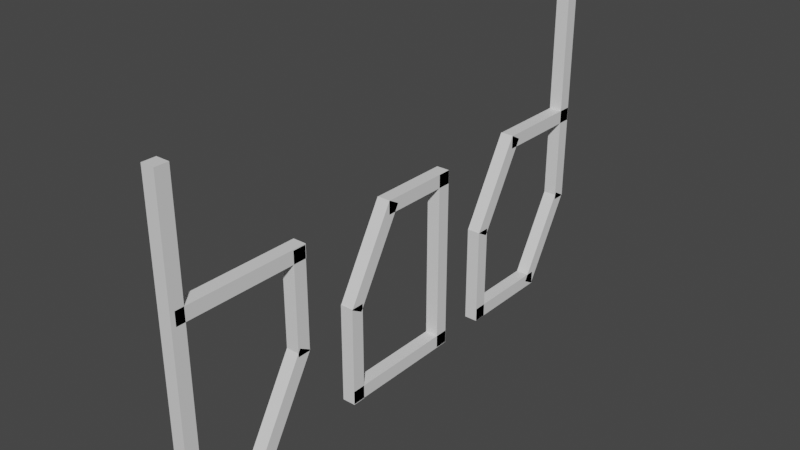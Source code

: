 # Source: had.blend  (saved by Blender 2.82.7; exported with 4.5.12 LTS)
import bpy
from mathutils import Matrix  # noqa: F401  (used for matrix-valued properties, if any)

bpy.ops.wm.read_factory_settings(use_empty=True)
scene = bpy.context.scene
scene.name = 'Scene'

# ---- collections
col_collection = bpy.data.collections.new('Collection'); scene.collection.children.link(col_collection)

# ---- materials (node trees are filled in below, after node groups)
mat_h = bpy.data.materials.new('h')
mat_h.use_transparent_shadow = False
mat_h.diffuse_color = (1.0, 1.0, 1.0, 1.0)
mat_h.roughness = 0.5
mat_h.metallic = 1.0
mat_a = bpy.data.materials.new('a')
mat_a.use_transparent_shadow = False
mat_a.diffuse_color = (1.0, 1.0, 1.0, 1.0)
mat_a.roughness = 0.5
mat_a.metallic = 1.0
mat_d = bpy.data.materials.new('d')
mat_d.use_transparent_shadow = False
mat_d.diffuse_color = (1.0, 1.0, 1.0, 1.0)
mat_d.roughness = 0.5
mat_d.metallic = 1.0

# ---- material node trees
mat_h.use_nodes = True; mat_h.node_tree.nodes.clear()
_N = mat_h.node_tree.nodes; _L = mat_h.node_tree.links
n0 = _N.new('ShaderNodeOutputMaterial'); n0.name = 'Material Output'; n0.location = (300, 300)
n1 = _N.new('ShaderNodeBsdfPrincipled'); n1.name = 'Principled BSDF'; n1.location = (10, 300)
n1.distribution = 'GGX'
n1.subsurface_method = 'BURLEY'
n1.inputs[3].default_value = 1.45
n1.inputs[27].default_value = (0.0, 0.0, 0.0, 1.0)
n1.inputs[28].default_value = 1.0
_L.new(n1.outputs[0], n0.inputs[0])
n0.is_active_output = True
mat_a.use_nodes = True; mat_a.node_tree.nodes.clear()
_N = mat_a.node_tree.nodes; _L = mat_a.node_tree.links
n0 = _N.new('ShaderNodeOutputMaterial'); n0.name = 'Material Output'; n0.location = (300, 300)
n1 = _N.new('ShaderNodeBsdfPrincipled'); n1.name = 'Principled BSDF'; n1.location = (10, 300)
n1.distribution = 'GGX'
n1.subsurface_method = 'BURLEY'
n1.inputs[3].default_value = 1.45
n1.inputs[27].default_value = (0.0, 0.0, 0.0, 1.0)
n1.inputs[28].default_value = 1.0
_L.new(n1.outputs[0], n0.inputs[0])
n0.is_active_output = True
mat_d.use_nodes = True; mat_d.node_tree.nodes.clear()
_N = mat_d.node_tree.nodes; _L = mat_d.node_tree.links
n0 = _N.new('ShaderNodeOutputMaterial'); n0.name = 'Material Output'; n0.location = (300, 300)
n1 = _N.new('ShaderNodeBsdfPrincipled'); n1.name = 'Principled BSDF'; n1.location = (10, 300)
n1.distribution = 'GGX'
n1.subsurface_method = 'BURLEY'
n1.inputs[3].default_value = 1.45
n1.inputs[27].default_value = (0.0, 0.0, 0.0, 1.0)
n1.inputs[28].default_value = 1.0
_L.new(n1.outputs[0], n0.inputs[0])
n0.is_active_output = True

# ---- world
world_world = bpy.data.worlds.new('World'); scene.world = world_world
world_world.use_nodes = True; world_world.node_tree.nodes.clear()
_N = world_world.node_tree.nodes; _L = world_world.node_tree.links
n0 = _N.new('ShaderNodeOutputWorld'); n0.name = 'World Output'; n0.location = (300, 300)
n1 = _N.new('ShaderNodeBackground'); n1.name = 'Background'; n1.location = (10, 300)
n1.inputs[0].default_value = (0.05088, 0.05088, 0.05088, 1.0)
_L.new(n1.outputs[0], n0.inputs[0])
n0.is_active_output = True
world_world.color = (0.05088, 0.05088, 0.05088)
world_world.use_sun_shadow = False
world_world.sun_shadow_jitter_overblur = 0.0

# ---- meshes
me_cube_001 = bpy.data.meshes.new('Cube.001')
me_cube_001.from_pydata([(-1.0, -1.0, -1.0), (-1.0, -1.0, 1.0), (-1.0, 1.0, -1.0), (-1.0, 1.0, 1.0), (1.0, -1.0, -1.0), (1.0, -1.0, 1.0), (1.0, 1.0, -1.0), (1.0, 1.0, 1.0)], [], [(0, 1, 3, 2), (2, 3, 7, 6), (6, 7, 5, 4), (4, 5, 1, 0), (2, 6, 4, 0), (7, 3, 1, 5)])
_uv = me_cube_001.uv_layers.new(name='UVMap')
_uv.uv.foreach_set('vector', [0.375, 0.0, 0.625, 0.0, 0.625, 0.25, 0.375, 0.25, 0.375, 0.25, 0.625, 0.25, 0.625, 0.5, 0.375, 0.5, 0.375, 0.5, 0.625, 0.5, 0.625, 0.75, 0.375, 0.75, 0.375, 0.75, 0.625, 0.75, 0.625, 1.0, 0.375, 1.0, 0.125, 0.5, 0.375, 0.5, 0.375, 0.75, 0.125, 0.75, 0.625, 0.5, 0.875, 0.5, 0.875, 0.75, 0.625, 0.75])
me_cube_001.materials.append(mat_h)
me_cube_001.use_remesh_fix_poles = True
me_cube_001.use_remesh_preserve_attributes = False
me_cube_001.use_mirror_vertex_groups = False
me_cube_001.update()
me_cube_003 = bpy.data.meshes.new('Cube.003')
me_cube_003.from_pydata([(-1.0, -1.0, -1.0), (-1.0, -1.0, 1.0), (-1.0, 1.0, -1.0), (-1.0, 1.0, 1.0), (1.0, -1.0, -1.0), (1.0, -1.0, 1.0), (1.0, 1.0, -1.0), (1.0, 1.0, 1.0)], [], [(0, 1, 3, 2), (2, 3, 7, 6), (6, 7, 5, 4), (4, 5, 1, 0), (2, 6, 4, 0), (7, 3, 1, 5)])
_uv = me_cube_003.uv_layers.new(name='UVMap')
_uv.uv.foreach_set('vector', [0.375, 0.0, 0.625, 0.0, 0.625, 0.25, 0.375, 0.25, 0.375, 0.25, 0.625, 0.25, 0.625, 0.5, 0.375, 0.5, 0.375, 0.5, 0.625, 0.5, 0.625, 0.75, 0.375, 0.75, 0.375, 0.75, 0.625, 0.75, 0.625, 1.0, 0.375, 1.0, 0.125, 0.5, 0.375, 0.5, 0.375, 0.75, 0.125, 0.75, 0.625, 0.5, 0.875, 0.5, 0.875, 0.75, 0.625, 0.75])
me_cube_003.materials.append(mat_h)
me_cube_003.use_remesh_fix_poles = True
me_cube_003.use_remesh_preserve_attributes = False
me_cube_003.use_mirror_vertex_groups = False
me_cube_003.update()
me_cube_022 = bpy.data.meshes.new('Cube.022')
me_cube_022.from_pydata([(-1.0, -1.0, -1.0), (-1.0, -1.0, 1.0), (-1.0, 1.0, -1.0), (-1.0, 1.0, 1.0), (1.0, -1.0, -1.0), (1.0, -1.0, 1.0), (1.0, 1.0, -1.0), (1.0, 1.0, 1.0)], [], [(0, 1, 3, 2), (2, 3, 7, 6), (6, 7, 5, 4), (4, 5, 1, 0), (2, 6, 4, 0), (7, 3, 1, 5)])
_uv = me_cube_022.uv_layers.new(name='UVMap')
_uv.uv.foreach_set('vector', [0.375, 0.0, 0.625, 0.0, 0.625, 0.25, 0.375, 0.25, 0.375, 0.25, 0.625, 0.25, 0.625, 0.5, 0.375, 0.5, 0.375, 0.5, 0.625, 0.5, 0.625, 0.75, 0.375, 0.75, 0.375, 0.75, 0.625, 0.75, 0.625, 1.0, 0.375, 1.0, 0.125, 0.5, 0.375, 0.5, 0.375, 0.75, 0.125, 0.75, 0.625, 0.5, 0.875, 0.5, 0.875, 0.75, 0.625, 0.75])
me_cube_022.materials.append(mat_a)
me_cube_022.use_remesh_fix_poles = True
me_cube_022.use_remesh_preserve_attributes = False
me_cube_022.use_mirror_vertex_groups = False
me_cube_022.update()
me_cube_021 = bpy.data.meshes.new('Cube.021')
me_cube_021.from_pydata([(-1.0, -1.0, -1.0), (-1.0, -1.0, 1.0), (-1.0, 1.0, -1.0), (-1.0, 1.0, 1.0), (1.0, -1.0, -1.0), (1.0, -1.0, 1.0), (1.0, 1.0, -1.0), (1.0, 1.0, 1.0)], [], [(0, 1, 3, 2), (2, 3, 7, 6), (6, 7, 5, 4), (4, 5, 1, 0), (2, 6, 4, 0), (7, 3, 1, 5)])
_uv = me_cube_021.uv_layers.new(name='UVMap')
_uv.uv.foreach_set('vector', [0.375, 0.0, 0.625, 0.0, 0.625, 0.25, 0.375, 0.25, 0.375, 0.25, 0.625, 0.25, 0.625, 0.5, 0.375, 0.5, 0.375, 0.5, 0.625, 0.5, 0.625, 0.75, 0.375, 0.75, 0.375, 0.75, 0.625, 0.75, 0.625, 1.0, 0.375, 1.0, 0.125, 0.5, 0.375, 0.5, 0.375, 0.75, 0.125, 0.75, 0.625, 0.5, 0.875, 0.5, 0.875, 0.75, 0.625, 0.75])
me_cube_021.materials.append(mat_a)
me_cube_021.use_remesh_fix_poles = True
me_cube_021.use_remesh_preserve_attributes = False
me_cube_021.use_mirror_vertex_groups = False
me_cube_021.update()
me_cube_015 = bpy.data.meshes.new('Cube.015')
me_cube_015.from_pydata([(-1.0, -1.0, -1.0), (-1.0, -1.0, 1.0), (-1.0, 1.0, -1.0), (-1.0, 1.0, 1.0), (1.0, -1.0, -1.0), (1.0, -1.0, 1.0), (1.0, 1.0, -1.0), (1.0, 1.0, 1.0)], [], [(0, 1, 3, 2), (2, 3, 7, 6), (6, 7, 5, 4), (4, 5, 1, 0), (2, 6, 4, 0), (7, 3, 1, 5)])
_uv = me_cube_015.uv_layers.new(name='UVMap')
_uv.uv.foreach_set('vector', [0.375, 0.0, 0.625, 0.0, 0.625, 0.25, 0.375, 0.25, 0.375, 0.25, 0.625, 0.25, 0.625, 0.5, 0.375, 0.5, 0.375, 0.5, 0.625, 0.5, 0.625, 0.75, 0.375, 0.75, 0.375, 0.75, 0.625, 0.75, 0.625, 1.0, 0.375, 1.0, 0.125, 0.5, 0.375, 0.5, 0.375, 0.75, 0.125, 0.75, 0.625, 0.5, 0.875, 0.5, 0.875, 0.75, 0.625, 0.75])
me_cube_015.materials.append(mat_a)
me_cube_015.use_remesh_fix_poles = True
me_cube_015.use_remesh_preserve_attributes = False
me_cube_015.use_mirror_vertex_groups = False
me_cube_015.update()
me_cube_024 = bpy.data.meshes.new('Cube.024')
me_cube_024.from_pydata([(-1.0, -1.0, -1.0), (-1.0, -1.0, 1.0), (-1.0, 1.0, -1.0), (-1.0, 1.0, 1.0), (1.0, -1.0, -1.0), (1.0, -1.0, 1.0), (1.0, 1.0, -1.0), (1.0, 1.0, 1.0)], [], [(0, 1, 3, 2), (2, 3, 7, 6), (6, 7, 5, 4), (4, 5, 1, 0), (2, 6, 4, 0), (7, 3, 1, 5)])
_uv = me_cube_024.uv_layers.new(name='UVMap')
_uv.uv.foreach_set('vector', [0.375, 0.0, 0.625, 0.0, 0.625, 0.25, 0.375, 0.25, 0.375, 0.25, 0.625, 0.25, 0.625, 0.5, 0.375, 0.5, 0.375, 0.5, 0.625, 0.5, 0.625, 0.75, 0.375, 0.75, 0.375, 0.75, 0.625, 0.75, 0.625, 1.0, 0.375, 1.0, 0.125, 0.5, 0.375, 0.5, 0.375, 0.75, 0.125, 0.75, 0.625, 0.5, 0.875, 0.5, 0.875, 0.75, 0.625, 0.75])
me_cube_024.materials.append(mat_d)
me_cube_024.use_remesh_fix_poles = True
me_cube_024.use_remesh_preserve_attributes = False
me_cube_024.use_mirror_vertex_groups = False
me_cube_024.update()
me_cube_025 = bpy.data.meshes.new('Cube.025')
me_cube_025.from_pydata([(-1.0, -1.0, -1.0), (-1.0, -1.0, 1.0), (-1.0, 1.0, -1.0), (-1.0, 1.0, 1.0), (1.0, -1.0, -1.0), (1.0, -1.0, 1.0), (1.0, 1.0, -1.0), (1.0, 1.0, 1.0)], [], [(0, 1, 3, 2), (2, 3, 7, 6), (6, 7, 5, 4), (4, 5, 1, 0), (2, 6, 4, 0), (7, 3, 1, 5)])
_uv = me_cube_025.uv_layers.new(name='UVMap')
_uv.uv.foreach_set('vector', [0.375, 0.0, 0.625, 0.0, 0.625, 0.25, 0.375, 0.25, 0.375, 0.25, 0.625, 0.25, 0.625, 0.5, 0.375, 0.5, 0.375, 0.5, 0.625, 0.5, 0.625, 0.75, 0.375, 0.75, 0.375, 0.75, 0.625, 0.75, 0.625, 1.0, 0.375, 1.0, 0.125, 0.5, 0.375, 0.5, 0.375, 0.75, 0.125, 0.75, 0.625, 0.5, 0.875, 0.5, 0.875, 0.75, 0.625, 0.75])
me_cube_025.materials.append(mat_d)
me_cube_025.use_remesh_fix_poles = True
me_cube_025.use_remesh_preserve_attributes = False
me_cube_025.use_mirror_vertex_groups = False
me_cube_025.update()
me_cube_026 = bpy.data.meshes.new('Cube.026')
me_cube_026.from_pydata([(-1.0, -1.0, -1.0), (-1.0, -1.0, 1.0), (-1.0, 1.0, -1.0), (-1.0, 1.0, 1.0), (1.0, -1.0, -1.0), (1.0, -1.0, 1.0), (1.0, 1.0, -1.0), (1.0, 1.0, 1.0)], [], [(0, 1, 3, 2), (2, 3, 7, 6), (6, 7, 5, 4), (4, 5, 1, 0), (2, 6, 4, 0), (7, 3, 1, 5)])
_uv = me_cube_026.uv_layers.new(name='UVMap')
_uv.uv.foreach_set('vector', [0.375, 0.0, 0.625, 0.0, 0.625, 0.25, 0.375, 0.25, 0.375, 0.25, 0.625, 0.25, 0.625, 0.5, 0.375, 0.5, 0.375, 0.5, 0.625, 0.5, 0.625, 0.75, 0.375, 0.75, 0.375, 0.75, 0.625, 0.75, 0.625, 1.0, 0.375, 1.0, 0.125, 0.5, 0.375, 0.5, 0.375, 0.75, 0.125, 0.75, 0.625, 0.5, 0.875, 0.5, 0.875, 0.75, 0.625, 0.75])
me_cube_026.materials.append(mat_d)
me_cube_026.use_remesh_fix_poles = True
me_cube_026.use_remesh_preserve_attributes = False
me_cube_026.use_mirror_vertex_groups = False
me_cube_026.update()
me_cube_027 = bpy.data.meshes.new('Cube.027')
me_cube_027.from_pydata([(-1.0, -1.0, -1.0), (-1.0, -1.0, 1.0), (-1.0, 1.0, -1.0), (-1.0, 1.0, 1.0), (1.0, -1.0, -1.0), (1.0, -1.0, 1.0), (1.0, 1.0, -1.0), (1.0, 1.0, 1.0)], [], [(0, 1, 3, 2), (2, 3, 7, 6), (6, 7, 5, 4), (4, 5, 1, 0), (2, 6, 4, 0), (7, 3, 1, 5)])
_uv = me_cube_027.uv_layers.new(name='UVMap')
_uv.uv.foreach_set('vector', [0.375, 0.0, 0.625, 0.0, 0.625, 0.25, 0.375, 0.25, 0.375, 0.25, 0.625, 0.25, 0.625, 0.5, 0.375, 0.5, 0.375, 0.5, 0.625, 0.5, 0.625, 0.75, 0.375, 0.75, 0.375, 0.75, 0.625, 0.75, 0.625, 1.0, 0.375, 1.0, 0.125, 0.5, 0.375, 0.5, 0.375, 0.75, 0.125, 0.75, 0.625, 0.5, 0.875, 0.5, 0.875, 0.75, 0.625, 0.75])
me_cube_027.materials.append(mat_d)
me_cube_027.use_remesh_fix_poles = True
me_cube_027.use_remesh_preserve_attributes = False
me_cube_027.use_mirror_vertex_groups = False
me_cube_027.update()
me_cube_028 = bpy.data.meshes.new('Cube.028')
me_cube_028.from_pydata([(-1.0, -1.0, -1.0), (-1.0, -1.0, 1.0), (-1.0, 1.0, -1.0), (-1.0, 1.0, 1.0), (1.0, -1.0, -1.0), (1.0, -1.0, 1.0), (1.0, 1.0, -1.0), (1.0, 1.0, 1.0)], [], [(0, 1, 3, 2), (2, 3, 7, 6), (6, 7, 5, 4), (4, 5, 1, 0), (2, 6, 4, 0), (7, 3, 1, 5)])
_uv = me_cube_028.uv_layers.new(name='UVMap')
_uv.uv.foreach_set('vector', [0.375, 0.0, 0.625, 0.0, 0.625, 0.25, 0.375, 0.25, 0.375, 0.25, 0.625, 0.25, 0.625, 0.5, 0.375, 0.5, 0.375, 0.5, 0.625, 0.5, 0.625, 0.75, 0.375, 0.75, 0.375, 0.75, 0.625, 0.75, 0.625, 1.0, 0.375, 1.0, 0.125, 0.5, 0.375, 0.5, 0.375, 0.75, 0.125, 0.75, 0.625, 0.5, 0.875, 0.5, 0.875, 0.75, 0.625, 0.75])
me_cube_028.materials.append(mat_d)
me_cube_028.use_remesh_fix_poles = True
me_cube_028.use_remesh_preserve_attributes = False
me_cube_028.use_mirror_vertex_groups = False
me_cube_028.update()
me_cube_029 = bpy.data.meshes.new('Cube.029')
me_cube_029.from_pydata([(-1.0, -1.0, -1.0), (-1.0, -1.0, 1.0), (-1.0, 1.0, -1.0), (-1.0, 1.0, 1.0), (1.0, -1.0, -1.0), (1.0, -1.0, 1.0), (1.0, 1.0, -1.0), (1.0, 1.0, 1.0)], [], [(0, 1, 3, 2), (2, 3, 7, 6), (6, 7, 5, 4), (4, 5, 1, 0), (2, 6, 4, 0), (7, 3, 1, 5)])
_uv = me_cube_029.uv_layers.new(name='UVMap')
_uv.uv.foreach_set('vector', [0.375, 0.0, 0.625, 0.0, 0.625, 0.25, 0.375, 0.25, 0.375, 0.25, 0.625, 0.25, 0.625, 0.5, 0.375, 0.5, 0.375, 0.5, 0.625, 0.5, 0.625, 0.75, 0.375, 0.75, 0.375, 0.75, 0.625, 0.75, 0.625, 1.0, 0.375, 1.0, 0.125, 0.5, 0.375, 0.5, 0.375, 0.75, 0.125, 0.75, 0.625, 0.5, 0.875, 0.5, 0.875, 0.75, 0.625, 0.75])
me_cube_029.materials.append(mat_d)
me_cube_029.use_remesh_fix_poles = True
me_cube_029.use_remesh_preserve_attributes = False
me_cube_029.use_mirror_vertex_groups = False
me_cube_029.update()
me_cube_030 = bpy.data.meshes.new('Cube.030')
me_cube_030.from_pydata([(-1.0, -1.0, -1.0), (-1.0, -1.0, 1.0), (-1.0, 1.0, -1.0), (-1.0, 1.0, 1.0), (1.0, -1.0, -1.0), (1.0, -1.0, 1.0), (1.0, 1.0, -1.0), (1.0, 1.0, 1.0)], [], [(0, 1, 3, 2), (2, 3, 7, 6), (6, 7, 5, 4), (4, 5, 1, 0), (2, 6, 4, 0), (7, 3, 1, 5)])
_uv = me_cube_030.uv_layers.new(name='UVMap')
_uv.uv.foreach_set('vector', [0.375, 0.0, 0.625, 0.0, 0.625, 0.25, 0.375, 0.25, 0.375, 0.25, 0.625, 0.25, 0.625, 0.5, 0.375, 0.5, 0.375, 0.5, 0.625, 0.5, 0.625, 0.75, 0.375, 0.75, 0.375, 0.75, 0.625, 0.75, 0.625, 1.0, 0.375, 1.0, 0.125, 0.5, 0.375, 0.5, 0.375, 0.75, 0.125, 0.75, 0.625, 0.5, 0.875, 0.5, 0.875, 0.75, 0.625, 0.75])
me_cube_030.materials.append(mat_h)
me_cube_030.use_remesh_fix_poles = True
me_cube_030.use_remesh_preserve_attributes = False
me_cube_030.use_mirror_vertex_groups = False
me_cube_030.update()
me_cube_031 = bpy.data.meshes.new('Cube.031')
me_cube_031.from_pydata([(-1.0, -1.0, -1.0), (-1.0, -1.0, 1.0), (-1.0, 1.0, -1.0), (-1.0, 1.0, 1.0), (1.0, -1.0, -1.0), (1.0, -1.0, 1.0), (1.0, 1.0, -1.0), (1.0, 1.0, 1.0)], [], [(0, 1, 3, 2), (2, 3, 7, 6), (6, 7, 5, 4), (4, 5, 1, 0), (2, 6, 4, 0), (7, 3, 1, 5)])
_uv = me_cube_031.uv_layers.new(name='UVMap')
_uv.uv.foreach_set('vector', [0.375, 0.0, 0.625, 0.0, 0.625, 0.25, 0.375, 0.25, 0.375, 0.25, 0.625, 0.25, 0.625, 0.5, 0.375, 0.5, 0.375, 0.5, 0.625, 0.5, 0.625, 0.75, 0.375, 0.75, 0.375, 0.75, 0.625, 0.75, 0.625, 1.0, 0.375, 1.0, 0.125, 0.5, 0.375, 0.5, 0.375, 0.75, 0.125, 0.75, 0.625, 0.5, 0.875, 0.5, 0.875, 0.75, 0.625, 0.75])
me_cube_031.materials.append(mat_h)
me_cube_031.use_remesh_fix_poles = True
me_cube_031.use_remesh_preserve_attributes = False
me_cube_031.use_mirror_vertex_groups = False
me_cube_031.update()
me_cube_032 = bpy.data.meshes.new('Cube.032')
me_cube_032.from_pydata([(-1.0, -1.0, -1.0), (-1.0, -1.0, 1.0), (-1.0, 1.0, -1.0), (-1.0, 1.0, 1.0), (1.0, -1.0, -1.0), (1.0, -1.0, 1.0), (1.0, 1.0, -1.0), (1.0, 1.0, 1.0)], [], [(0, 1, 3, 2), (2, 3, 7, 6), (6, 7, 5, 4), (4, 5, 1, 0), (2, 6, 4, 0), (7, 3, 1, 5)])
_uv = me_cube_032.uv_layers.new(name='UVMap')
_uv.uv.foreach_set('vector', [0.375, 0.0, 0.625, 0.0, 0.625, 0.25, 0.375, 0.25, 0.375, 0.25, 0.625, 0.25, 0.625, 0.5, 0.375, 0.5, 0.375, 0.5, 0.625, 0.5, 0.625, 0.75, 0.375, 0.75, 0.375, 0.75, 0.625, 0.75, 0.625, 1.0, 0.375, 1.0, 0.125, 0.5, 0.375, 0.5, 0.375, 0.75, 0.125, 0.75, 0.625, 0.5, 0.875, 0.5, 0.875, 0.75, 0.625, 0.75])
me_cube_032.materials.append(mat_a)
me_cube_032.use_remesh_fix_poles = True
me_cube_032.use_remesh_preserve_attributes = False
me_cube_032.use_mirror_vertex_groups = False
me_cube_032.update()
me_cube_033 = bpy.data.meshes.new('Cube.033')
me_cube_033.from_pydata([(-1.0, -1.0, -1.0), (-1.0, -1.0, 1.0), (-1.0, 1.0, -1.0), (-1.0, 1.0, 1.0), (1.0, -1.0, -1.0), (1.0, -1.0, 1.0), (1.0, 1.0, -1.0), (1.0, 1.0, 1.0)], [], [(0, 1, 3, 2), (2, 3, 7, 6), (6, 7, 5, 4), (4, 5, 1, 0), (2, 6, 4, 0), (7, 3, 1, 5)])
_uv = me_cube_033.uv_layers.new(name='UVMap')
_uv.uv.foreach_set('vector', [0.375, 0.0, 0.625, 0.0, 0.625, 0.25, 0.375, 0.25, 0.375, 0.25, 0.625, 0.25, 0.625, 0.5, 0.375, 0.5, 0.375, 0.5, 0.625, 0.5, 0.625, 0.75, 0.375, 0.75, 0.375, 0.75, 0.625, 0.75, 0.625, 1.0, 0.375, 1.0, 0.125, 0.5, 0.375, 0.5, 0.375, 0.75, 0.125, 0.75, 0.625, 0.5, 0.875, 0.5, 0.875, 0.75, 0.625, 0.75])
me_cube_033.materials.append(mat_a)
me_cube_033.use_remesh_fix_poles = True
me_cube_033.use_remesh_preserve_attributes = False
me_cube_033.use_mirror_vertex_groups = False
me_cube_033.update()

# ---- objects
ob_cube_001 = bpy.data.objects.new('Cube.001', me_cube_001)
ob_cube_003 = bpy.data.objects.new('Cube.003', me_cube_003)
ob_cube_012 = bpy.data.objects.new('Cube.012', me_cube_022)
ob_cube_013 = bpy.data.objects.new('Cube.013', me_cube_021)
ob_cube_014 = bpy.data.objects.new('Cube.014', me_cube_015)
ob_cube_004 = bpy.data.objects.new('Cube.004', me_cube_024)
ob_cube_005 = bpy.data.objects.new('Cube.005', me_cube_025)
ob_cube_006 = bpy.data.objects.new('Cube.006', me_cube_026)
ob_cube_007 = bpy.data.objects.new('Cube.007', me_cube_027)
ob_cube_008 = bpy.data.objects.new('Cube.008', me_cube_028)
ob_cube_009 = bpy.data.objects.new('Cube.009', me_cube_029)
ob_cube_010 = bpy.data.objects.new('Cube.010', me_cube_030)
ob_cube_002 = bpy.data.objects.new('Cube.002', me_cube_031)
ob_cube_011 = bpy.data.objects.new('Cube.011', me_cube_032)
ob_cube_015 = bpy.data.objects.new('Cube.015', me_cube_033)

# ---- transforms, parenting, visibility, modifiers, constraints
ob_cube_001.location = (0.0, -1.539, 0.9)
ob_cube_001.scale = (0.04, 0.04, 0.9)
ob_cube_001.lineart.crease_threshold = 0.0
ob_cube_003.location = (-5.903e-18, -1.152, 1.08)
ob_cube_003.scale = (0.04, 0.4, 0.04)
ob_cube_003.lineart.crease_threshold = 0.0
ob_cube_012.location = (1.627e-16, -0.2505, 0.837)
ob_cube_012.rotation_euler = (-0.5236, 0.0, 0.0)
ob_cube_012.scale = (0.04, 0.04, 0.3)
ob_cube_012.lineart.crease_threshold = 0.0
ob_cube_013.location = (1.372e-16, 0.3238, 0.5612)
ob_cube_013.scale = (0.04, 0.04, 0.5533)
ob_cube_013.lineart.crease_threshold = 0.0
ob_cube_014.location = (3.643e-18, -0.3958, 0.3015)
ob_cube_014.scale = (0.04, 0.04, 0.3)
ob_cube_014.lineart.crease_threshold = 0.0
ob_cube_004.location = (1.627e-16, 0.8549, 0.8434)
ob_cube_004.rotation_euler = (-0.5236, 0.0, 0.0)
ob_cube_004.scale = (0.04, 0.04, 0.3)
ob_cube_004.lineart.crease_threshold = 0.0
ob_cube_005.location = (1.372e-16, 1.53, 1.171)
ob_cube_005.scale = (0.04, 0.04, 0.65)
ob_cube_005.lineart.crease_threshold = 0.0
ob_cube_006.location = (3.643e-18, 0.7091, 0.3047)
ob_cube_006.scale = (0.04, 0.04, 0.3)
ob_cube_006.lineart.crease_threshold = 0.0
ob_cube_007.location = (-1.214e-17, 1.383, 0.2864)
ob_cube_007.rotation_euler = (-0.5236, 0.0, 0.0)
ob_cube_007.scale = (0.04, 0.04, 0.3)
ob_cube_007.lineart.crease_threshold = 0.0
ob_cube_008.location = (-4.79e-18, 0.9718, 0.04518)
ob_cube_008.scale = (0.04, 0.3, 0.04)
ob_cube_008.lineart.crease_threshold = 0.0
ob_cube_009.location = (2.224e-16, 1.271, 1.081)
ob_cube_009.scale = (0.04, 0.3, 0.04)
ob_cube_009.lineart.crease_threshold = 0.0
ob_cube_010.location = (3.763e-17, -0.9368, 0.28)
ob_cube_010.rotation_euler = (-0.5236, 0.0, 0.0)
ob_cube_010.scale = (0.04, 0.04, 0.3)
ob_cube_010.lineart.crease_threshold = 0.0
ob_cube_002.location = (1.168e-16, -0.7946, 0.8143)
ob_cube_002.scale = (0.04, 0.04, 0.3)
ob_cube_002.lineart.crease_threshold = 0.0
ob_cube_011.location = (-6.005e-18, 0.1135, 1.075)
ob_cube_011.scale = (0.04, 0.25, 0.04)
ob_cube_011.lineart.crease_threshold = 0.0
ob_cube_015.location = (-2.357e-16, -0.03539, 0.04504)
ob_cube_015.scale = (0.04, 0.4, 0.04)
ob_cube_015.lineart.crease_threshold = 0.0

# ---- collection membership
col_collection.objects.link(ob_cube_001)
col_collection.objects.link(ob_cube_003)
col_collection.objects.link(ob_cube_012)
col_collection.objects.link(ob_cube_013)
col_collection.objects.link(ob_cube_014)
col_collection.objects.link(ob_cube_004)
col_collection.objects.link(ob_cube_005)
col_collection.objects.link(ob_cube_006)
col_collection.objects.link(ob_cube_007)
col_collection.objects.link(ob_cube_008)
col_collection.objects.link(ob_cube_009)
col_collection.objects.link(ob_cube_010)
col_collection.objects.link(ob_cube_002)
col_collection.objects.link(ob_cube_011)
col_collection.objects.link(ob_cube_015)

# ---- scene / render settings (as saved in the file)
scene.frame_start = 0; scene.frame_end = 19; scene.frame_set(10)
scene.render.engine = 'BLENDER_EEVEE_NEXT'
scene.cycles.use_denoising = False
scene.cycles.samples = 128
scene.cycles.sampling_pattern = 'TABULATED_SOBOL'
scene.cycles.use_adaptive_sampling = False
scene.cycles.use_light_tree = False
scene.view_settings.view_transform = 'Filmic'
bpy.context.view_layer.update()

# ---- added for rendering (the .blend has no active camera and no usable light): camera, sun
cam_auto = bpy.data.cameras.new('AutoCamera')
cam_auto.lens = 50.0
cam_auto.sensor_width = 36.0
cam_auto.clip_end = 1000.0
ob_auto_camera = bpy.data.objects.new('AutoCamera', cam_auto)
scene.collection.objects.link(ob_auto_camera)
ob_auto_camera.location = (3.36747, -4.04452, 3.60467)
ob_auto_camera.rotation_euler = (1.09748, -7.21219e-08, 0.694738)
scene.camera = ob_auto_camera
light_auto_sun = bpy.data.lights.new('AutoSun', 'SUN')
light_auto_sun.energy = 3.0
light_auto_sun.angle = 0.0523599
ob_auto_sun = bpy.data.objects.new('AutoSun', light_auto_sun)
scene.collection.objects.link(ob_auto_sun)
ob_auto_sun.rotation_euler = (0.872665, 0.174533, 0.523599)
bpy.context.view_layer.update()

